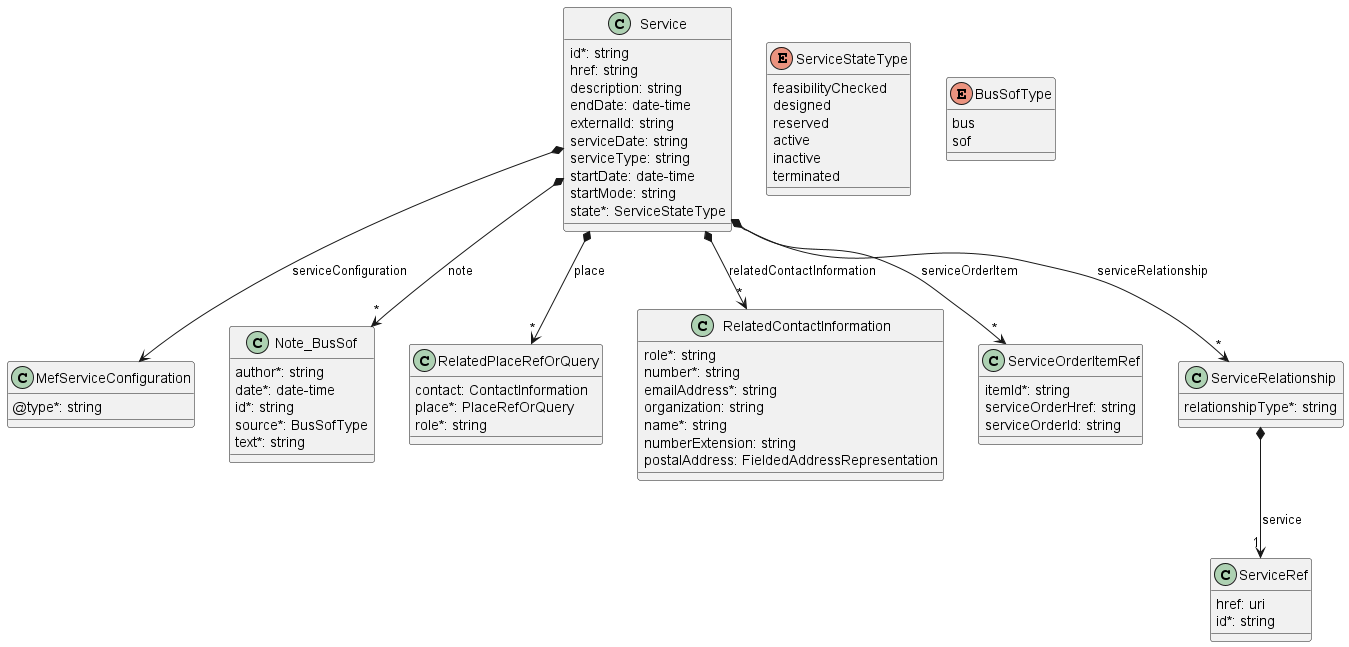

The diagram above was rendered by PlantUML. Its source (embedded in the PNG):
@startuml

class MefServiceConfiguration {

    @type*: string
}



class Service {

    id*: string
    href: string
    description: string
    endDate: date-time
    externalId: string
    serviceDate: string
    serviceType: string
    startDate: date-time
    startMode: string
    state*: ServiceStateType
}

Service *-->"*" Note_BusSof : note
Service *-->"*" RelatedPlaceRefOrQuery : place
Service *-->"*" RelatedContactInformation : relatedContactInformation
Service *--> MefServiceConfiguration : serviceConfiguration
Service *-->"*" ServiceOrderItemRef : serviceOrderItem
Service *-->"*" ServiceRelationship : serviceRelationship


class ServiceOrderItemRef {

    itemId*: string
    serviceOrderHref: string
    serviceOrderId: string
}



class ServiceRef {

    href: uri
    id*: string
}



class ServiceRelationship {

    relationshipType*: string
}

ServiceRelationship *--> "1" ServiceRef : service

enum ServiceStateType {

    feasibilityChecked
    designed
    reserved
    active
    inactive
    terminated
}

class Note_BusSof {

    author*: string
    date*: date-time
    id*: string
    source*: BusSofType
    text*: string
}



enum BusSofType {

    bus
    sof
}

class RelatedContactInformation {

    role*: string
    number*: string
    emailAddress*: string
    organization: string
    name*: string
    numberExtension: string
    postalAddress: FieldedAddressRepresentation
}


class RelatedPlaceRefOrQuery {
    contact: ContactInformation
    place*: PlaceRefOrQuery
    role*: string
}

@enduml